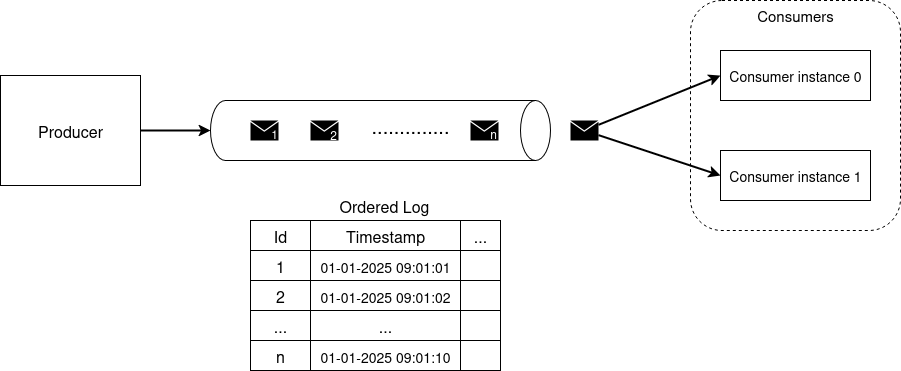

The diagram above was exported from draw.io. Its source (the exported page's mxGraphModel, read from the mxfile embedded in the PNG):
<mxGraphModel dx="1426" dy="827" grid="1" gridSize="10" guides="1" tooltips="1" connect="1" arrows="1" fold="1" page="1" pageScale="1" pageWidth="850" pageHeight="1100" math="0" shadow="0">
  <root>
    <mxCell id="0" />
    <mxCell id="1" parent="0" />
    <mxCell id="3ZsHWfn_CsOgv5prI1ZZ-17" value="" style="shape=cylinder3;whiteSpace=wrap;html=1;boundedLbl=1;backgroundOutline=1;size=15;rotation=90;" vertex="1" parent="1">
      <mxGeometry x="570" y="200" width="60" height="340" as="geometry" />
    </mxCell>
    <mxCell id="3ZsHWfn_CsOgv5prI1ZZ-18" value="" style="rounded=1;whiteSpace=wrap;html=1;dashed=1;" vertex="1" parent="1">
      <mxGeometry x="910" y="240" width="210" height="230" as="geometry" />
    </mxCell>
    <mxCell id="3ZsHWfn_CsOgv5prI1ZZ-36" value="" style="rounded=0;whiteSpace=wrap;html=1;fontSize=14;" vertex="1" parent="1">
      <mxGeometry x="940" y="290" width="150" height="50" as="geometry" />
    </mxCell>
    <mxCell id="3ZsHWfn_CsOgv5prI1ZZ-37" value="" style="rounded=0;whiteSpace=wrap;html=1;fontSize=14;" vertex="1" parent="1">
      <mxGeometry x="940" y="390" width="150" height="50" as="geometry" />
    </mxCell>
    <mxCell id="3ZsHWfn_CsOgv5prI1ZZ-38" value="Consumer instance 0" style="text;html=1;align=center;verticalAlign=middle;whiteSpace=wrap;rounded=0;fontSize=14;" vertex="1" parent="1">
      <mxGeometry x="945" y="300" width="140" height="30" as="geometry" />
    </mxCell>
    <mxCell id="3ZsHWfn_CsOgv5prI1ZZ-39" value="Consumer instance 1" style="text;html=1;align=center;verticalAlign=middle;whiteSpace=wrap;rounded=0;fontSize=14;" vertex="1" parent="1">
      <mxGeometry x="945" y="400" width="140" height="30" as="geometry" />
    </mxCell>
    <mxCell id="3ZsHWfn_CsOgv5prI1ZZ-40" value="Consumers" style="text;html=1;align=center;verticalAlign=middle;whiteSpace=wrap;rounded=0;fontSize=15;" vertex="1" parent="1">
      <mxGeometry x="985" y="240" width="60" height="30" as="geometry" />
    </mxCell>
    <mxCell id="3ZsHWfn_CsOgv5prI1ZZ-41" value="" style="edgeStyle=orthogonalEdgeStyle;rounded=0;orthogonalLoop=1;jettySize=auto;html=1;strokeWidth=2;" edge="1" parent="1" source="3ZsHWfn_CsOgv5prI1ZZ-42" target="3ZsHWfn_CsOgv5prI1ZZ-17">
      <mxGeometry relative="1" as="geometry" />
    </mxCell>
    <mxCell id="3ZsHWfn_CsOgv5prI1ZZ-42" value="Producer" style="rounded=0;whiteSpace=wrap;html=1;fontSize=16;" vertex="1" parent="1">
      <mxGeometry x="220" y="315" width="140" height="110" as="geometry" />
    </mxCell>
    <mxCell id="3ZsHWfn_CsOgv5prI1ZZ-43" value="" style="sketch=0;pointerEvents=1;shadow=0;dashed=0;html=1;strokeColor=none;fillColor=#000000;labelPosition=center;verticalLabelPosition=bottom;verticalAlign=top;align=center;outlineConnect=0;shape=mxgraph.veeam2.letter;" vertex="1" parent="1">
      <mxGeometry x="470" y="360" width="28.000000000000004" height="20" as="geometry" />
    </mxCell>
    <mxCell id="3ZsHWfn_CsOgv5prI1ZZ-44" value="" style="sketch=0;pointerEvents=1;shadow=0;dashed=0;html=1;strokeColor=none;fillColor=#000000;labelPosition=center;verticalLabelPosition=bottom;verticalAlign=top;align=center;outlineConnect=0;shape=mxgraph.veeam2.letter;" vertex="1" parent="1">
      <mxGeometry x="530" y="360" width="28.000000000000004" height="20" as="geometry" />
    </mxCell>
    <mxCell id="3ZsHWfn_CsOgv5prI1ZZ-45" value="" style="sketch=0;pointerEvents=1;shadow=0;dashed=0;html=1;strokeColor=none;fillColor=#000000;labelPosition=center;verticalLabelPosition=bottom;verticalAlign=top;align=center;outlineConnect=0;shape=mxgraph.veeam2.letter;" vertex="1" parent="1">
      <mxGeometry x="690" y="360" width="28.000000000000004" height="20" as="geometry" />
    </mxCell>
    <mxCell id="3ZsHWfn_CsOgv5prI1ZZ-46" value=".............." style="text;html=1;align=center;verticalAlign=middle;whiteSpace=wrap;rounded=0;strokeWidth=4;fontSize=20;" vertex="1" parent="1">
      <mxGeometry x="600" y="350" width="60" height="30" as="geometry" />
    </mxCell>
    <mxCell id="3ZsHWfn_CsOgv5prI1ZZ-47" value="" style="sketch=0;pointerEvents=1;shadow=0;dashed=0;html=1;strokeColor=none;fillColor=#000000;labelPosition=center;verticalLabelPosition=bottom;verticalAlign=top;align=center;outlineConnect=0;shape=mxgraph.veeam2.letter;" vertex="1" parent="1">
      <mxGeometry x="790" y="360" width="28.000000000000004" height="20" as="geometry" />
    </mxCell>
    <mxCell id="3ZsHWfn_CsOgv5prI1ZZ-48" value="" style="endArrow=classic;html=1;rounded=0;entryX=0;entryY=0.5;entryDx=0;entryDy=0;strokeWidth=2;" edge="1" parent="1" source="3ZsHWfn_CsOgv5prI1ZZ-47" target="3ZsHWfn_CsOgv5prI1ZZ-36">
      <mxGeometry width="50" height="50" relative="1" as="geometry">
        <mxPoint x="700" y="460" as="sourcePoint" />
        <mxPoint x="750" y="410" as="targetPoint" />
      </mxGeometry>
    </mxCell>
    <mxCell id="3ZsHWfn_CsOgv5prI1ZZ-49" value="" style="endArrow=classic;html=1;rounded=0;entryX=0;entryY=0.5;entryDx=0;entryDy=0;strokeWidth=2;" edge="1" parent="1" source="3ZsHWfn_CsOgv5prI1ZZ-47" target="3ZsHWfn_CsOgv5prI1ZZ-37">
      <mxGeometry width="50" height="50" relative="1" as="geometry">
        <mxPoint x="880" y="405" as="sourcePoint" />
        <mxPoint x="971" y="340" as="targetPoint" />
      </mxGeometry>
    </mxCell>
    <mxCell id="3ZsHWfn_CsOgv5prI1ZZ-53" value="" style="shape=table;startSize=0;container=1;collapsible=0;childLayout=tableLayout;fontSize=16;" vertex="1" parent="1">
      <mxGeometry x="470" y="460" width="250" height="150" as="geometry" />
    </mxCell>
    <mxCell id="3ZsHWfn_CsOgv5prI1ZZ-54" value="" style="shape=tableRow;horizontal=0;startSize=0;swimlaneHead=0;swimlaneBody=0;strokeColor=inherit;top=0;left=0;bottom=0;right=0;collapsible=0;dropTarget=0;fillColor=none;points=[[0,0.5],[1,0.5]];portConstraint=eastwest;fontSize=16;" vertex="1" parent="3ZsHWfn_CsOgv5prI1ZZ-53">
      <mxGeometry width="250" height="30" as="geometry" />
    </mxCell>
    <mxCell id="3ZsHWfn_CsOgv5prI1ZZ-55" value="Id" style="shape=partialRectangle;html=1;whiteSpace=wrap;connectable=0;strokeColor=inherit;overflow=hidden;fillColor=none;top=0;left=0;bottom=0;right=0;pointerEvents=1;fontSize=16;" vertex="1" parent="3ZsHWfn_CsOgv5prI1ZZ-54">
      <mxGeometry width="60" height="30" as="geometry">
        <mxRectangle width="60" height="30" as="alternateBounds" />
      </mxGeometry>
    </mxCell>
    <mxCell id="3ZsHWfn_CsOgv5prI1ZZ-56" value="Timestamp" style="shape=partialRectangle;html=1;whiteSpace=wrap;connectable=0;strokeColor=inherit;overflow=hidden;fillColor=none;top=0;left=0;bottom=0;right=0;pointerEvents=1;fontSize=16;" vertex="1" parent="3ZsHWfn_CsOgv5prI1ZZ-54">
      <mxGeometry x="60" width="150" height="30" as="geometry">
        <mxRectangle width="150" height="30" as="alternateBounds" />
      </mxGeometry>
    </mxCell>
    <mxCell id="3ZsHWfn_CsOgv5prI1ZZ-57" value="..." style="shape=partialRectangle;html=1;whiteSpace=wrap;connectable=0;strokeColor=inherit;overflow=hidden;fillColor=none;top=0;left=0;bottom=0;right=0;pointerEvents=1;fontSize=16;" vertex="1" parent="3ZsHWfn_CsOgv5prI1ZZ-54">
      <mxGeometry x="210" width="40" height="30" as="geometry">
        <mxRectangle width="40" height="30" as="alternateBounds" />
      </mxGeometry>
    </mxCell>
    <mxCell id="3ZsHWfn_CsOgv5prI1ZZ-58" value="" style="shape=tableRow;horizontal=0;startSize=0;swimlaneHead=0;swimlaneBody=0;strokeColor=inherit;top=0;left=0;bottom=0;right=0;collapsible=0;dropTarget=0;fillColor=none;points=[[0,0.5],[1,0.5]];portConstraint=eastwest;fontSize=16;" vertex="1" parent="3ZsHWfn_CsOgv5prI1ZZ-53">
      <mxGeometry y="30" width="250" height="30" as="geometry" />
    </mxCell>
    <mxCell id="3ZsHWfn_CsOgv5prI1ZZ-59" value="1" style="shape=partialRectangle;html=1;whiteSpace=wrap;connectable=0;strokeColor=inherit;overflow=hidden;fillColor=none;top=0;left=0;bottom=0;right=0;pointerEvents=1;fontSize=16;" vertex="1" parent="3ZsHWfn_CsOgv5prI1ZZ-58">
      <mxGeometry width="60" height="30" as="geometry">
        <mxRectangle width="60" height="30" as="alternateBounds" />
      </mxGeometry>
    </mxCell>
    <mxCell id="3ZsHWfn_CsOgv5prI1ZZ-60" value="&lt;font style=&quot;font-size: 14px;&quot;&gt;01-01-2025 09:01:01&lt;/font&gt;" style="shape=partialRectangle;html=1;whiteSpace=wrap;connectable=0;strokeColor=inherit;overflow=hidden;fillColor=none;top=0;left=0;bottom=0;right=0;pointerEvents=1;fontSize=16;" vertex="1" parent="3ZsHWfn_CsOgv5prI1ZZ-58">
      <mxGeometry x="60" width="150" height="30" as="geometry">
        <mxRectangle width="150" height="30" as="alternateBounds" />
      </mxGeometry>
    </mxCell>
    <mxCell id="3ZsHWfn_CsOgv5prI1ZZ-61" value="" style="shape=partialRectangle;html=1;whiteSpace=wrap;connectable=0;strokeColor=inherit;overflow=hidden;fillColor=none;top=0;left=0;bottom=0;right=0;pointerEvents=1;fontSize=16;" vertex="1" parent="3ZsHWfn_CsOgv5prI1ZZ-58">
      <mxGeometry x="210" width="40" height="30" as="geometry">
        <mxRectangle width="40" height="30" as="alternateBounds" />
      </mxGeometry>
    </mxCell>
    <mxCell id="3ZsHWfn_CsOgv5prI1ZZ-62" value="" style="shape=tableRow;horizontal=0;startSize=0;swimlaneHead=0;swimlaneBody=0;strokeColor=inherit;top=0;left=0;bottom=0;right=0;collapsible=0;dropTarget=0;fillColor=none;points=[[0,0.5],[1,0.5]];portConstraint=eastwest;fontSize=16;" vertex="1" parent="3ZsHWfn_CsOgv5prI1ZZ-53">
      <mxGeometry y="60" width="250" height="30" as="geometry" />
    </mxCell>
    <mxCell id="3ZsHWfn_CsOgv5prI1ZZ-63" value="2" style="shape=partialRectangle;html=1;whiteSpace=wrap;connectable=0;strokeColor=inherit;overflow=hidden;fillColor=none;top=0;left=0;bottom=0;right=0;pointerEvents=1;fontSize=16;" vertex="1" parent="3ZsHWfn_CsOgv5prI1ZZ-62">
      <mxGeometry width="60" height="30" as="geometry">
        <mxRectangle width="60" height="30" as="alternateBounds" />
      </mxGeometry>
    </mxCell>
    <mxCell id="3ZsHWfn_CsOgv5prI1ZZ-64" value="&lt;font style=&quot;font-size: 14px;&quot;&gt;01-01-2025 09:01:02&lt;/font&gt;" style="shape=partialRectangle;html=1;whiteSpace=wrap;connectable=0;strokeColor=inherit;overflow=hidden;fillColor=none;top=0;left=0;bottom=0;right=0;pointerEvents=1;fontSize=16;" vertex="1" parent="3ZsHWfn_CsOgv5prI1ZZ-62">
      <mxGeometry x="60" width="150" height="30" as="geometry">
        <mxRectangle width="150" height="30" as="alternateBounds" />
      </mxGeometry>
    </mxCell>
    <mxCell id="3ZsHWfn_CsOgv5prI1ZZ-65" value="" style="shape=partialRectangle;html=1;whiteSpace=wrap;connectable=0;strokeColor=inherit;overflow=hidden;fillColor=none;top=0;left=0;bottom=0;right=0;pointerEvents=1;fontSize=16;" vertex="1" parent="3ZsHWfn_CsOgv5prI1ZZ-62">
      <mxGeometry x="210" width="40" height="30" as="geometry">
        <mxRectangle width="40" height="30" as="alternateBounds" />
      </mxGeometry>
    </mxCell>
    <mxCell id="3ZsHWfn_CsOgv5prI1ZZ-66" style="shape=tableRow;horizontal=0;startSize=0;swimlaneHead=0;swimlaneBody=0;strokeColor=inherit;top=0;left=0;bottom=0;right=0;collapsible=0;dropTarget=0;fillColor=none;points=[[0,0.5],[1,0.5]];portConstraint=eastwest;fontSize=16;" vertex="1" parent="3ZsHWfn_CsOgv5prI1ZZ-53">
      <mxGeometry y="90" width="250" height="30" as="geometry" />
    </mxCell>
    <mxCell id="3ZsHWfn_CsOgv5prI1ZZ-67" value="..." style="shape=partialRectangle;html=1;whiteSpace=wrap;connectable=0;strokeColor=inherit;overflow=hidden;fillColor=none;top=0;left=0;bottom=0;right=0;pointerEvents=1;fontSize=16;" vertex="1" parent="3ZsHWfn_CsOgv5prI1ZZ-66">
      <mxGeometry width="60" height="30" as="geometry">
        <mxRectangle width="60" height="30" as="alternateBounds" />
      </mxGeometry>
    </mxCell>
    <mxCell id="3ZsHWfn_CsOgv5prI1ZZ-68" value="..." style="shape=partialRectangle;html=1;whiteSpace=wrap;connectable=0;strokeColor=inherit;overflow=hidden;fillColor=none;top=0;left=0;bottom=0;right=0;pointerEvents=1;fontSize=16;" vertex="1" parent="3ZsHWfn_CsOgv5prI1ZZ-66">
      <mxGeometry x="60" width="150" height="30" as="geometry">
        <mxRectangle width="150" height="30" as="alternateBounds" />
      </mxGeometry>
    </mxCell>
    <mxCell id="3ZsHWfn_CsOgv5prI1ZZ-69" style="shape=partialRectangle;html=1;whiteSpace=wrap;connectable=0;strokeColor=inherit;overflow=hidden;fillColor=none;top=0;left=0;bottom=0;right=0;pointerEvents=1;fontSize=16;" vertex="1" parent="3ZsHWfn_CsOgv5prI1ZZ-66">
      <mxGeometry x="210" width="40" height="30" as="geometry">
        <mxRectangle width="40" height="30" as="alternateBounds" />
      </mxGeometry>
    </mxCell>
    <mxCell id="3ZsHWfn_CsOgv5prI1ZZ-70" style="shape=tableRow;horizontal=0;startSize=0;swimlaneHead=0;swimlaneBody=0;strokeColor=inherit;top=0;left=0;bottom=0;right=0;collapsible=0;dropTarget=0;fillColor=none;points=[[0,0.5],[1,0.5]];portConstraint=eastwest;fontSize=16;" vertex="1" parent="3ZsHWfn_CsOgv5prI1ZZ-53">
      <mxGeometry y="120" width="250" height="30" as="geometry" />
    </mxCell>
    <mxCell id="3ZsHWfn_CsOgv5prI1ZZ-71" value="n" style="shape=partialRectangle;html=1;whiteSpace=wrap;connectable=0;strokeColor=inherit;overflow=hidden;fillColor=none;top=0;left=0;bottom=0;right=0;pointerEvents=1;fontSize=16;" vertex="1" parent="3ZsHWfn_CsOgv5prI1ZZ-70">
      <mxGeometry width="60" height="30" as="geometry">
        <mxRectangle width="60" height="30" as="alternateBounds" />
      </mxGeometry>
    </mxCell>
    <mxCell id="3ZsHWfn_CsOgv5prI1ZZ-72" value="&lt;font style=&quot;font-size: 14px;&quot;&gt;01-01-2025 09:01:10&lt;/font&gt;" style="shape=partialRectangle;html=1;whiteSpace=wrap;connectable=0;strokeColor=inherit;overflow=hidden;fillColor=none;top=0;left=0;bottom=0;right=0;pointerEvents=1;fontSize=16;" vertex="1" parent="3ZsHWfn_CsOgv5prI1ZZ-70">
      <mxGeometry x="60" width="150" height="30" as="geometry">
        <mxRectangle width="150" height="30" as="alternateBounds" />
      </mxGeometry>
    </mxCell>
    <mxCell id="3ZsHWfn_CsOgv5prI1ZZ-73" style="shape=partialRectangle;html=1;whiteSpace=wrap;connectable=0;strokeColor=inherit;overflow=hidden;fillColor=none;top=0;left=0;bottom=0;right=0;pointerEvents=1;fontSize=16;" vertex="1" parent="3ZsHWfn_CsOgv5prI1ZZ-70">
      <mxGeometry x="210" width="40" height="30" as="geometry">
        <mxRectangle width="40" height="30" as="alternateBounds" />
      </mxGeometry>
    </mxCell>
    <mxCell id="3ZsHWfn_CsOgv5prI1ZZ-78" value="1" style="text;html=1;align=center;verticalAlign=middle;whiteSpace=wrap;rounded=0;fontColor=#FFFFFF;" vertex="1" parent="1">
      <mxGeometry x="464" y="358" width="60" height="30" as="geometry" />
    </mxCell>
    <mxCell id="3ZsHWfn_CsOgv5prI1ZZ-79" value="2" style="text;html=1;align=center;verticalAlign=middle;whiteSpace=wrap;rounded=0;fontColor=#FFFFFF;" vertex="1" parent="1">
      <mxGeometry x="523" y="359" width="60" height="30" as="geometry" />
    </mxCell>
    <mxCell id="3ZsHWfn_CsOgv5prI1ZZ-81" value="n" style="text;html=1;align=center;verticalAlign=middle;whiteSpace=wrap;rounded=0;fontColor=#FFFFFF;" vertex="1" parent="1">
      <mxGeometry x="683" y="358" width="60" height="30" as="geometry" />
    </mxCell>
    <mxCell id="3ZsHWfn_CsOgv5prI1ZZ-84" value="Ordered Log" style="text;html=1;align=center;verticalAlign=middle;whiteSpace=wrap;rounded=0;fontSize=16;" vertex="1" parent="1">
      <mxGeometry x="558" y="430" width="92" height="30" as="geometry" />
    </mxCell>
  </root>
</mxGraphModel>